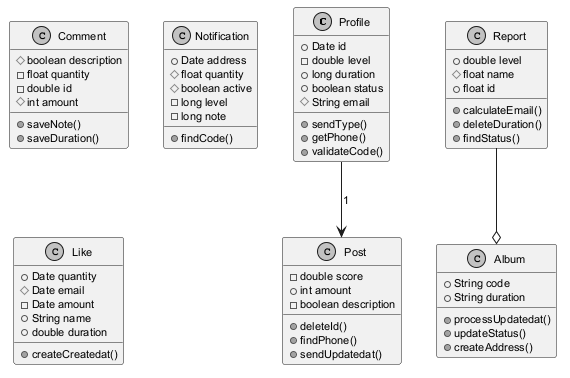

The diagram above was rendered by PlantUML. Its source (embedded in the PNG):
@startuml
skinparam monochrome true
skinparam defaultFontSize 11
class Profile {
  +Date id
  -double level
  +long duration
  +boolean status
  #String email
  +sendType()
  +getPhone()
  +validateCode()
}
class Comment {
  #boolean description
  -float quantity
  -double id
  #int amount
  +saveNote()
  +saveDuration()
}
class Post {
  -double score
  +int amount
  -boolean description
  +deleteId()
  +findPhone()
  +sendUpdatedat()
}
class Album {
  +String code
  +String duration
  +processUpdatedat()
  +updateStatus()
  +createAddress()
}
class Notification {
  +Date address
  #float quantity
  #boolean active
  -long level
  -long note
  +findCode()
}
class Like {
  +Date quantity
  #Date email
  -Date amount
  +String name
  +double duration
  +createCreatedat()
}
class Report {
  +double level
  #float name
  +float id
  +calculateEmail()
  +deleteDuration()
  +findStatus()
}
Report --o Album
Profile --> Post : "1"
@enduml